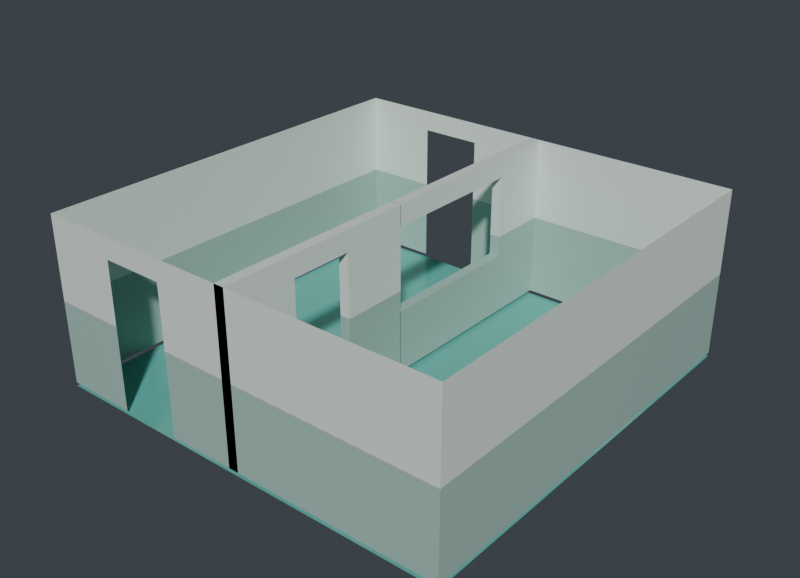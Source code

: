 # Source: oficina_administrativa.blend  (saved by Blender 5.2.44; exported with 4.5.12 LTS)
import bpy
from mathutils import Matrix  # noqa: F401  (used for matrix-valued properties, if any)

bpy.ops.wm.read_factory_settings(use_empty=True)
scene = bpy.context.scene
scene.name = 'Scene'

# ---- collections
col_sala = bpy.data.collections.new('Sala'); scene.collection.children.link(col_sala)

# ---- materials (node trees are filled in below, after node groups)
mat_piso_teal = bpy.data.materials.new('piso_teal')
mat_piso_teal.diffuse_color = (0.12, 0.48, 0.42, 1.0)
mat_techo = bpy.data.materials.new('techo')
mat_techo.diffuse_color = (0.9, 0.92, 0.9, 1.0)
mat_pared_inferior = bpy.data.materials.new('pared_inferior')
mat_pared_inferior.diffuse_color = (0.39, 0.57, 0.51, 1.0)
mat_pared_superior = bpy.data.materials.new('pared_superior')
mat_pared_superior.diffuse_color = (0.78, 0.87, 0.81, 1.0)

# ---- material node trees
mat_piso_teal.use_nodes = True; mat_piso_teal.node_tree.nodes.clear()
_N = mat_piso_teal.node_tree.nodes; _L = mat_piso_teal.node_tree.links
n0 = _N.new('ShaderNodeBsdfPrincipled'); n0.name = 'Principled BSDF'; n0.location = (-200, 100)
n0.inputs[0].default_value = (0.12, 0.48, 0.42, 1.0)
n0.inputs[2].default_value = 0.12
n0.inputs[10].default_value = 0.005
n1 = _N.new('ShaderNodeOutputMaterial'); n1.name = 'Material Output'; n1.location = (200, 100)
_L.new(n0.outputs[0], n1.inputs[0])
n1.is_active_output = True
mat_techo.use_nodes = True; mat_techo.node_tree.nodes.clear()
_N = mat_techo.node_tree.nodes; _L = mat_techo.node_tree.links
n0 = _N.new('ShaderNodeBsdfPrincipled'); n0.name = 'Principled BSDF'; n0.location = (-200, 100)
n0.inputs[0].default_value = (0.9, 0.92, 0.9, 1.0)
n0.inputs[2].default_value = 0.7
n0.inputs[10].default_value = 0.005
n1 = _N.new('ShaderNodeOutputMaterial'); n1.name = 'Material Output'; n1.location = (200, 100)
_L.new(n0.outputs[0], n1.inputs[0])
n1.is_active_output = True
mat_pared_inferior.use_nodes = True; mat_pared_inferior.node_tree.nodes.clear()
_N = mat_pared_inferior.node_tree.nodes; _L = mat_pared_inferior.node_tree.links
n0 = _N.new('ShaderNodeBsdfPrincipled'); n0.name = 'Principled BSDF'; n0.location = (-200, 100)
n0.inputs[0].default_value = (0.39, 0.57, 0.51, 1.0)
n0.inputs[2].default_value = 0.4
n0.inputs[10].default_value = 0.005
n1 = _N.new('ShaderNodeOutputMaterial'); n1.name = 'Material Output'; n1.location = (200, 100)
_L.new(n0.outputs[0], n1.inputs[0])
n1.is_active_output = True
mat_pared_superior.use_nodes = True; mat_pared_superior.node_tree.nodes.clear()
_N = mat_pared_superior.node_tree.nodes; _L = mat_pared_superior.node_tree.links
n0 = _N.new('ShaderNodeBsdfPrincipled'); n0.name = 'Principled BSDF'; n0.location = (-200, 100)
n0.inputs[0].default_value = (0.78, 0.87, 0.81, 1.0)
n0.inputs[2].default_value = 0.55
n0.inputs[10].default_value = 0.005
n1 = _N.new('ShaderNodeOutputMaterial'); n1.name = 'Material Output'; n1.location = (200, 100)
_L.new(n0.outputs[0], n1.inputs[0])
n1.is_active_output = True

# ---- world
world_world = bpy.data.worlds.new('World'); scene.world = world_world
world_world.use_nodes = True; world_world.node_tree.nodes.clear()
_N = world_world.node_tree.nodes; _L = world_world.node_tree.links
n0 = _N.new('ShaderNodeOutputWorld'); n0.name = 'World Output'; n0.location = (200, 100)
n1 = _N.new('ShaderNodeBackground'); n1.name = 'Background'; n1.location = (-200, 100)
n1.inputs[0].default_value = (0.05, 0.06, 0.07, 1.0)
_L.new(n1.outputs[0], n0.inputs[0])
n0.is_active_output = True
world_world.color = (0.05088, 0.05088, 0.05088)
world_world.sun_shadow_jitter_overblur = 0.0

# ---- meshes
me_piso_002 = bpy.data.meshes.new('Piso.002')
me_piso_002.from_pydata([(0.0, 0.0, -0.05), (6.0, 0.0, -0.05), (6.0, 6.0, -0.05), (0.0, 6.0, -0.05)], [], [(0, 1, 2, 3)])
me_piso_002.materials.append(mat_piso_teal)
me_piso_002.update()
me_techo_002 = bpy.data.meshes.new('Techo.002')
me_techo_002.from_pydata([(0.0, 0.0, 2.4), (6.0, 0.0, 2.4), (6.0, 6.0, 2.4), (0.0, 6.0, 2.4)], [], [(0, 1, 2, 3)])
me_techo_002.materials.append(mat_techo)
me_techo_002.update()
me_pared_oeste_bajo = bpy.data.meshes.new('Pared_Oeste_Bajo')
me_pared_oeste_bajo.from_pydata([(0.0, 0.0, 0.0), (0.0, 6.0, 0.0), (0.0, 6.0, 1.2), (0.0, 0.0, 1.2)], [], [(0, 1, 2, 3)])
me_pared_oeste_bajo.materials.append(mat_pared_inferior)
me_pared_oeste_bajo.update()
me_pared_oeste_alto = bpy.data.meshes.new('Pared_Oeste_Alto')
me_pared_oeste_alto.from_pydata([(0.0, 0.0, 1.2), (0.0, 6.0, 1.2), (0.0, 6.0, 2.4), (0.0, 0.0, 2.4)], [], [(0, 1, 2, 3)])
me_pared_oeste_alto.materials.append(mat_pared_superior)
me_pared_oeste_alto.update()
me_pared_este_bajo_001 = bpy.data.meshes.new('Pared_Este_Bajo.001')
me_pared_este_bajo_001.from_pydata([(6.0, 0.0, 0.0), (6.0, 6.0, 0.0), (6.0, 6.0, 1.2), (6.0, 0.0, 1.2)], [], [(0, 1, 2, 3)])
me_pared_este_bajo_001.materials.append(mat_pared_inferior)
me_pared_este_bajo_001.update()
me_pared_este_alto_001 = bpy.data.meshes.new('Pared_Este_Alto.001')
me_pared_este_alto_001.from_pydata([(6.0, 0.0, 1.2), (6.0, 6.0, 1.2), (6.0, 6.0, 2.4), (6.0, 0.0, 2.4)], [], [(0, 1, 2, 3)])
me_pared_este_alto_001.materials.append(mat_pared_superior)
me_pared_este_alto_001.update()
me_pared_sur_a_bajo = bpy.data.meshes.new('Pared_Sur_A_Bajo')
me_pared_sur_a_bajo.from_pydata([(0.0, 0.0, 0.0), (1.05, 0.0, 0.0), (1.05, 0.0, 1.2), (0.0, 0.0, 1.2)], [], [(0, 1, 2, 3)])
me_pared_sur_a_bajo.materials.append(mat_pared_inferior)
me_pared_sur_a_bajo.update()
me_pared_sur_a_alto = bpy.data.meshes.new('Pared_Sur_A_Alto')
me_pared_sur_a_alto.from_pydata([(0.0, 0.0, 1.2), (1.05, 0.0, 1.2), (1.05, 0.0, 2.4), (0.0, 0.0, 2.4)], [], [(0, 1, 2, 3)])
me_pared_sur_a_alto.materials.append(mat_pared_superior)
me_pared_sur_a_alto.update()
me_pared_sur_b_bajo = bpy.data.meshes.new('Pared_Sur_B_Bajo')
me_pared_sur_b_bajo.from_pydata([(1.95, 0.0, 0.0), (6.0, 0.0, 0.0), (6.0, 0.0, 1.2), (1.95, 0.0, 1.2)], [], [(0, 1, 2, 3)])
me_pared_sur_b_bajo.materials.append(mat_pared_inferior)
me_pared_sur_b_bajo.update()
me_pared_sur_b_alto = bpy.data.meshes.new('Pared_Sur_B_Alto')
me_pared_sur_b_alto.from_pydata([(1.95, 0.0, 1.2), (6.0, 0.0, 1.2), (6.0, 0.0, 2.4), (1.95, 0.0, 2.4)], [], [(0, 1, 2, 3)])
me_pared_sur_b_alto.materials.append(mat_pared_superior)
me_pared_sur_b_alto.update()
me_pared_sur_dintel = bpy.data.meshes.new('Pared_Sur_Dintel')
me_pared_sur_dintel.from_pydata([(1.05, 0.0, 2.1), (1.95, 0.0, 2.1), (1.95, 0.0, 2.4), (1.05, 0.0, 2.4)], [], [(0, 1, 2, 3)])
me_pared_sur_dintel.materials.append(mat_pared_superior)
me_pared_sur_dintel.update()
me_pared_norte_a_bajo = bpy.data.meshes.new('Pared_Norte_A_Bajo')
me_pared_norte_a_bajo.from_pydata([(0.0, 6.0, 0.0), (1.05, 6.0, 0.0), (1.05, 6.0, 1.2), (0.0, 6.0, 1.2)], [], [(0, 1, 2, 3)])
me_pared_norte_a_bajo.materials.append(mat_pared_inferior)
me_pared_norte_a_bajo.update()
me_pared_norte_a_alto = bpy.data.meshes.new('Pared_Norte_A_Alto')
me_pared_norte_a_alto.from_pydata([(0.0, 6.0, 1.2), (1.05, 6.0, 1.2), (1.05, 6.0, 2.4), (0.0, 6.0, 2.4)], [], [(0, 1, 2, 3)])
me_pared_norte_a_alto.materials.append(mat_pared_superior)
me_pared_norte_a_alto.update()
me_pared_norte_b_bajo = bpy.data.meshes.new('Pared_Norte_B_Bajo')
me_pared_norte_b_bajo.from_pydata([(1.95, 6.0, 0.0), (6.0, 6.0, 0.0), (6.0, 6.0, 1.2), (1.95, 6.0, 1.2)], [], [(0, 1, 2, 3)])
me_pared_norte_b_bajo.materials.append(mat_pared_inferior)
me_pared_norte_b_bajo.update()
me_pared_norte_b_alto = bpy.data.meshes.new('Pared_Norte_B_Alto')
me_pared_norte_b_alto.from_pydata([(1.95, 6.0, 1.2), (6.0, 6.0, 1.2), (6.0, 6.0, 2.4), (1.95, 6.0, 2.4)], [], [(0, 1, 2, 3)])
me_pared_norte_b_alto.materials.append(mat_pared_superior)
me_pared_norte_b_alto.update()
me_pared_norte_dintel = bpy.data.meshes.new('Pared_Norte_Dintel')
me_pared_norte_dintel.from_pydata([(1.05, 6.0, 2.1), (1.95, 6.0, 2.1), (1.95, 6.0, 2.4), (1.05, 6.0, 2.4)], [], [(0, 1, 2, 3)])
me_pared_norte_dintel.materials.append(mat_pared_superior)
me_pared_norte_dintel.update()
me_pared_div_a_bajo_001 = bpy.data.meshes.new('Pared_Div_A_Bajo.001')
me_pared_div_a_bajo_001.from_pydata([(2.925, 0.0, 0.0), (2.925, 0.0, 1.2), (2.925, 1.05, 0.0), (2.925, 1.05, 1.2), (3.075, 0.0, 0.0), (3.075, 0.0, 1.2), (3.075, 1.05, 0.0), (3.075, 1.05, 1.2)], [], [(0, 2, 6, 4), (1, 5, 7, 3), (0, 1, 3, 2), (4, 6, 7, 5), (0, 4, 5, 1), (2, 3, 7, 6)])
me_pared_div_a_bajo_001.materials.append(mat_pared_inferior)
me_pared_div_a_bajo_001.update()
me_pared_div_a_alto_001 = bpy.data.meshes.new('Pared_Div_A_Alto.001')
me_pared_div_a_alto_001.from_pydata([(2.925, 0.0, 1.2), (2.925, 0.0, 2.4), (2.925, 1.05, 1.2), (2.925, 1.05, 2.4), (3.075, 0.0, 1.2), (3.075, 0.0, 2.4), (3.075, 1.05, 1.2), (3.075, 1.05, 2.4)], [], [(0, 2, 6, 4), (1, 5, 7, 3), (0, 1, 3, 2), (4, 6, 7, 5), (0, 4, 5, 1), (2, 3, 7, 6)])
me_pared_div_a_alto_001.materials.append(mat_pared_superior)
me_pared_div_a_alto_001.update()
me_pared_div_b_bajo_001 = bpy.data.meshes.new('Pared_Div_B_Bajo.001')
me_pared_div_b_bajo_001.from_pydata([(2.925, 1.95, 0.0), (2.925, 1.95, 1.2), (2.925, 2.922, 0.0), (2.925, 2.922, 1.2), (3.075, 1.95, 0.0), (3.075, 1.95, 1.2), (3.075, 2.922, 0.0), (3.075, 2.922, 1.2)], [], [(0, 2, 6, 4), (1, 5, 7, 3), (0, 1, 3, 2), (4, 6, 7, 5), (0, 4, 5, 1), (2, 3, 7, 6)])
me_pared_div_b_bajo_001.materials.append(mat_pared_inferior)
me_pared_div_b_bajo_001.update()
me_pared_div_b_alto_001 = bpy.data.meshes.new('Pared_Div_B_Alto.001')
me_pared_div_b_alto_001.from_pydata([(2.925, 1.95, 1.2), (2.925, 1.95, 2.4), (2.925, 2.922, 1.2), (2.925, 2.922, 2.4), (3.075, 1.95, 1.2), (3.075, 1.95, 2.4), (3.075, 2.922, 1.2), (3.075, 2.922, 2.4)], [], [(0, 2, 6, 4), (1, 5, 7, 3), (0, 1, 3, 2), (4, 6, 7, 5), (0, 4, 5, 1), (2, 3, 7, 6)])
me_pared_div_b_alto_001.materials.append(mat_pared_superior)
me_pared_div_b_alto_001.update()
me_pared_div_c_bajo_001 = bpy.data.meshes.new('Pared_Div_C_Bajo.001')
me_pared_div_c_bajo_001.from_pydata([(2.925, 5.1, 0.0), (2.925, 5.1, 1.2), (2.925, 6.0, 0.0), (2.925, 6.0, 1.2), (3.075, 5.1, 0.0), (3.075, 5.1, 1.2), (3.075, 6.0, 0.0), (3.075, 6.0, 1.2)], [], [(0, 2, 6, 4), (1, 5, 7, 3), (0, 1, 3, 2), (4, 6, 7, 5), (0, 4, 5, 1), (2, 3, 7, 6)])
me_pared_div_c_bajo_001.materials.append(mat_pared_inferior)
me_pared_div_c_bajo_001.update()
me_pared_div_c_alto_001 = bpy.data.meshes.new('Pared_Div_C_Alto.001')
me_pared_div_c_alto_001.from_pydata([(2.925, 5.1, 1.2), (2.925, 5.1, 2.4), (2.925, 6.0, 1.2), (2.925, 6.0, 2.4), (3.075, 5.1, 1.2), (3.075, 5.1, 2.4), (3.075, 6.0, 1.2), (3.075, 6.0, 2.4)], [], [(0, 2, 6, 4), (1, 5, 7, 3), (0, 1, 3, 2), (4, 6, 7, 5), (0, 4, 5, 1), (2, 3, 7, 6)])
me_pared_div_c_alto_001.materials.append(mat_pared_superior)
me_pared_div_c_alto_001.update()
me_pared_div_dintel_001 = bpy.data.meshes.new('Pared_Div_Dintel.001')
me_pared_div_dintel_001.from_pydata([(2.925, 1.05, 2.1), (2.925, 1.05, 2.4), (2.925, 1.95, 2.1), (2.925, 1.95, 2.4), (3.075, 1.05, 2.1), (3.075, 1.05, 2.4), (3.075, 1.95, 2.1), (3.075, 1.95, 2.4)], [], [(0, 2, 6, 4), (1, 5, 7, 3), (0, 1, 3, 2), (4, 6, 7, 5), (0, 4, 5, 1), (2, 3, 7, 6)])
me_pared_div_dintel_001.materials.append(mat_pared_superior)
me_pared_div_dintel_001.update()
me_pared_div_vent_bajo_001 = bpy.data.meshes.new('Pared_Div_Vent_Bajo.001')
me_pared_div_vent_bajo_001.from_pydata([(2.925, 2.914, 0.0), (2.925, 2.914, 0.9), (2.925, 5.1, 0.0), (2.925, 5.1, 0.9), (3.075, 2.914, 0.0), (3.075, 2.914, 0.9), (3.075, 5.1, 0.0), (3.075, 5.1, 0.9)], [], [(0, 2, 6, 4), (1, 5, 7, 3), (0, 1, 3, 2), (4, 6, 7, 5), (0, 4, 5, 1), (2, 3, 7, 6)])
me_pared_div_vent_bajo_001.materials.append(mat_pared_inferior)
me_pared_div_vent_bajo_001.update()
me_pared_div_vent_alto_001 = bpy.data.meshes.new('Pared_Div_Vent_Alto.001')
me_pared_div_vent_alto_001.from_pydata([(2.925, 2.914, 2.1), (2.925, 2.914, 2.4), (2.925, 5.1, 2.1), (2.925, 5.1, 2.4), (3.075, 2.914, 2.1), (3.075, 2.914, 2.4), (3.075, 5.1, 2.1), (3.075, 5.1, 2.4)], [], [(0, 2, 6, 4), (1, 5, 7, 3), (0, 1, 3, 2), (4, 6, 7, 5), (0, 4, 5, 1), (2, 3, 7, 6)])
me_pared_div_vent_alto_001.materials.append(mat_pared_superior)
me_pared_div_vent_alto_001.update()

# ---- objects
ob_piso = bpy.data.objects.new('Piso', me_piso_002)
ob_techo = bpy.data.objects.new('Techo', me_techo_002)
ob_pared_oeste_bajo = bpy.data.objects.new('Pared_Oeste_Bajo', me_pared_oeste_bajo)
ob_pared_oeste_alto = bpy.data.objects.new('Pared_Oeste_Alto', me_pared_oeste_alto)
ob_pared_este_bajo = bpy.data.objects.new('Pared_Este_Bajo', me_pared_este_bajo_001)
ob_pared_este_alto = bpy.data.objects.new('Pared_Este_Alto', me_pared_este_alto_001)
ob_pared_sur_a_bajo = bpy.data.objects.new('Pared_Sur_A_Bajo', me_pared_sur_a_bajo)
ob_pared_sur_a_alto = bpy.data.objects.new('Pared_Sur_A_Alto', me_pared_sur_a_alto)
ob_pared_sur_b_bajo = bpy.data.objects.new('Pared_Sur_B_Bajo', me_pared_sur_b_bajo)
ob_pared_sur_b_alto = bpy.data.objects.new('Pared_Sur_B_Alto', me_pared_sur_b_alto)
ob_pared_sur_dintel = bpy.data.objects.new('Pared_Sur_Dintel', me_pared_sur_dintel)
ob_pared_norte_a_bajo = bpy.data.objects.new('Pared_Norte_A_Bajo', me_pared_norte_a_bajo)
ob_pared_norte_a_alto = bpy.data.objects.new('Pared_Norte_A_Alto', me_pared_norte_a_alto)
ob_pared_norte_b_bajo = bpy.data.objects.new('Pared_Norte_B_Bajo', me_pared_norte_b_bajo)
ob_pared_norte_b_alto = bpy.data.objects.new('Pared_Norte_B_Alto', me_pared_norte_b_alto)
ob_pared_norte_dintel = bpy.data.objects.new('Pared_Norte_Dintel', me_pared_norte_dintel)
ob_pared_div_a_bajo = bpy.data.objects.new('Pared_Div_A_Bajo', me_pared_div_a_bajo_001)
ob_pared_div_a_alto = bpy.data.objects.new('Pared_Div_A_Alto', me_pared_div_a_alto_001)
ob_pared_div_b_bajo = bpy.data.objects.new('Pared_Div_B_Bajo', me_pared_div_b_bajo_001)
ob_pared_div_b_alto = bpy.data.objects.new('Pared_Div_B_Alto', me_pared_div_b_alto_001)
ob_pared_div_c_bajo = bpy.data.objects.new('Pared_Div_C_Bajo', me_pared_div_c_bajo_001)
ob_pared_div_c_alto = bpy.data.objects.new('Pared_Div_C_Alto', me_pared_div_c_alto_001)
ob_pared_div_dintel = bpy.data.objects.new('Pared_Div_Dintel', me_pared_div_dintel_001)
ob_pared_div_vent_bajo = bpy.data.objects.new('Pared_Div_Vent_Bajo', me_pared_div_vent_bajo_001)
ob_pared_div_vent_alto = bpy.data.objects.new('Pared_Div_Vent_Alto', me_pared_div_vent_alto_001)

# ---- transforms, parenting, visibility, modifiers, constraints
ob_piso.location = (0.0, 0.0, 0.0)
ob_techo.location = (0.0, 0.0, 0.0)
ob_techo.hide_viewport = True
ob_techo.hide_render = True
ob_pared_oeste_bajo.location = (0.0, 0.0, 0.0)
ob_pared_oeste_alto.location = (0.0, 0.0, 0.0)
ob_pared_este_bajo.location = (0.0, 0.0, 0.0)
ob_pared_este_alto.location = (0.0, 0.0, 0.0)
ob_pared_sur_a_bajo.location = (0.0, 0.0, 0.0)
ob_pared_sur_a_alto.location = (0.0, 0.0, 0.0)
ob_pared_sur_b_bajo.location = (0.0, 0.0, 0.0)
ob_pared_sur_b_alto.location = (0.0, 0.0, 0.0)
ob_pared_sur_dintel.location = (0.0, 0.0, 0.0)
ob_pared_norte_a_bajo.location = (0.0, 0.0, 0.0)
ob_pared_norte_a_alto.location = (0.0, 0.0, 0.0)
ob_pared_norte_b_bajo.location = (0.0, 0.0, 0.0)
ob_pared_norte_b_alto.location = (0.0, 0.0, 0.0)
ob_pared_norte_dintel.location = (0.0, 0.0, 0.0)
ob_pared_div_a_bajo.location = (0.0, 0.0, 0.0)
ob_pared_div_a_alto.location = (0.0, 0.0, 0.0)
ob_pared_div_b_bajo.location = (0.0, 0.0, 0.0)
ob_pared_div_b_alto.location = (0.0, 0.0, 0.0)
ob_pared_div_c_bajo.location = (0.0, 0.0, 0.0)
ob_pared_div_c_alto.location = (0.0, 0.0, 0.0)
ob_pared_div_dintel.location = (0.0, 0.0, 0.0)
ob_pared_div_vent_bajo.location = (0.0, 0.0, 0.0)
ob_pared_div_vent_alto.location = (0.0, 0.0, 0.0)

# ---- collection membership
col_sala.objects.link(ob_piso)
col_sala.objects.link(ob_techo)
col_sala.objects.link(ob_pared_oeste_bajo)
col_sala.objects.link(ob_pared_oeste_alto)
col_sala.objects.link(ob_pared_este_bajo)
col_sala.objects.link(ob_pared_este_alto)
col_sala.objects.link(ob_pared_sur_a_bajo)
col_sala.objects.link(ob_pared_sur_a_alto)
col_sala.objects.link(ob_pared_sur_b_bajo)
col_sala.objects.link(ob_pared_sur_b_alto)
col_sala.objects.link(ob_pared_sur_dintel)
col_sala.objects.link(ob_pared_norte_a_bajo)
col_sala.objects.link(ob_pared_norte_a_alto)
col_sala.objects.link(ob_pared_norte_b_bajo)
col_sala.objects.link(ob_pared_norte_b_alto)
col_sala.objects.link(ob_pared_norte_dintel)
col_sala.objects.link(ob_pared_div_a_bajo)
col_sala.objects.link(ob_pared_div_a_alto)
col_sala.objects.link(ob_pared_div_b_bajo)
col_sala.objects.link(ob_pared_div_b_alto)
col_sala.objects.link(ob_pared_div_c_bajo)
col_sala.objects.link(ob_pared_div_c_alto)
col_sala.objects.link(ob_pared_div_dintel)
col_sala.objects.link(ob_pared_div_vent_bajo)
col_sala.objects.link(ob_pared_div_vent_alto)

# ---- scene / render settings (as saved in the file)
scene.frame_start = 1; scene.frame_end = 250; scene.frame_set(42)
scene.render.engine = 'BLENDER_EEVEE_NEXT'
scene.render.resolution_x = 900
scene.render.resolution_y = 650
scene.render.bake_bias = 0.0
scene.render.bake_samples = 0
scene.render.compositor_device = 'GPU'
scene.eevee.use_volume_custom_range = False
scene.eevee.fast_gi_thickness_near = 0.1
scene.eevee.fast_gi_thickness_far = 0.0
scene.eevee.ray_tracing_options.screen_trace_thickness = 0.1
bpy.context.view_layer.update()

# ---- added for rendering (the .blend has no active camera and no usable light): camera, sun
cam_auto = bpy.data.cameras.new('AutoCamera')
cam_auto.lens = 50.0
cam_auto.sensor_width = 36.0
cam_auto.clip_end = 1000.0
ob_auto_camera = bpy.data.objects.new('AutoCamera', cam_auto)
scene.collection.objects.link(ob_auto_camera)
ob_auto_camera.location = (11.1715, -6.80579, 7.71219)
ob_auto_camera.rotation_euler = (1.09748, -7.21219e-08, 0.694738)
scene.camera = ob_auto_camera
light_auto_sun = bpy.data.lights.new('AutoSun', 'SUN')
light_auto_sun.energy = 3.0
light_auto_sun.angle = 0.0523599
ob_auto_sun = bpy.data.objects.new('AutoSun', light_auto_sun)
scene.collection.objects.link(ob_auto_sun)
ob_auto_sun.rotation_euler = (0.872665, 0.174533, 0.523599)
bpy.context.view_layer.update()
